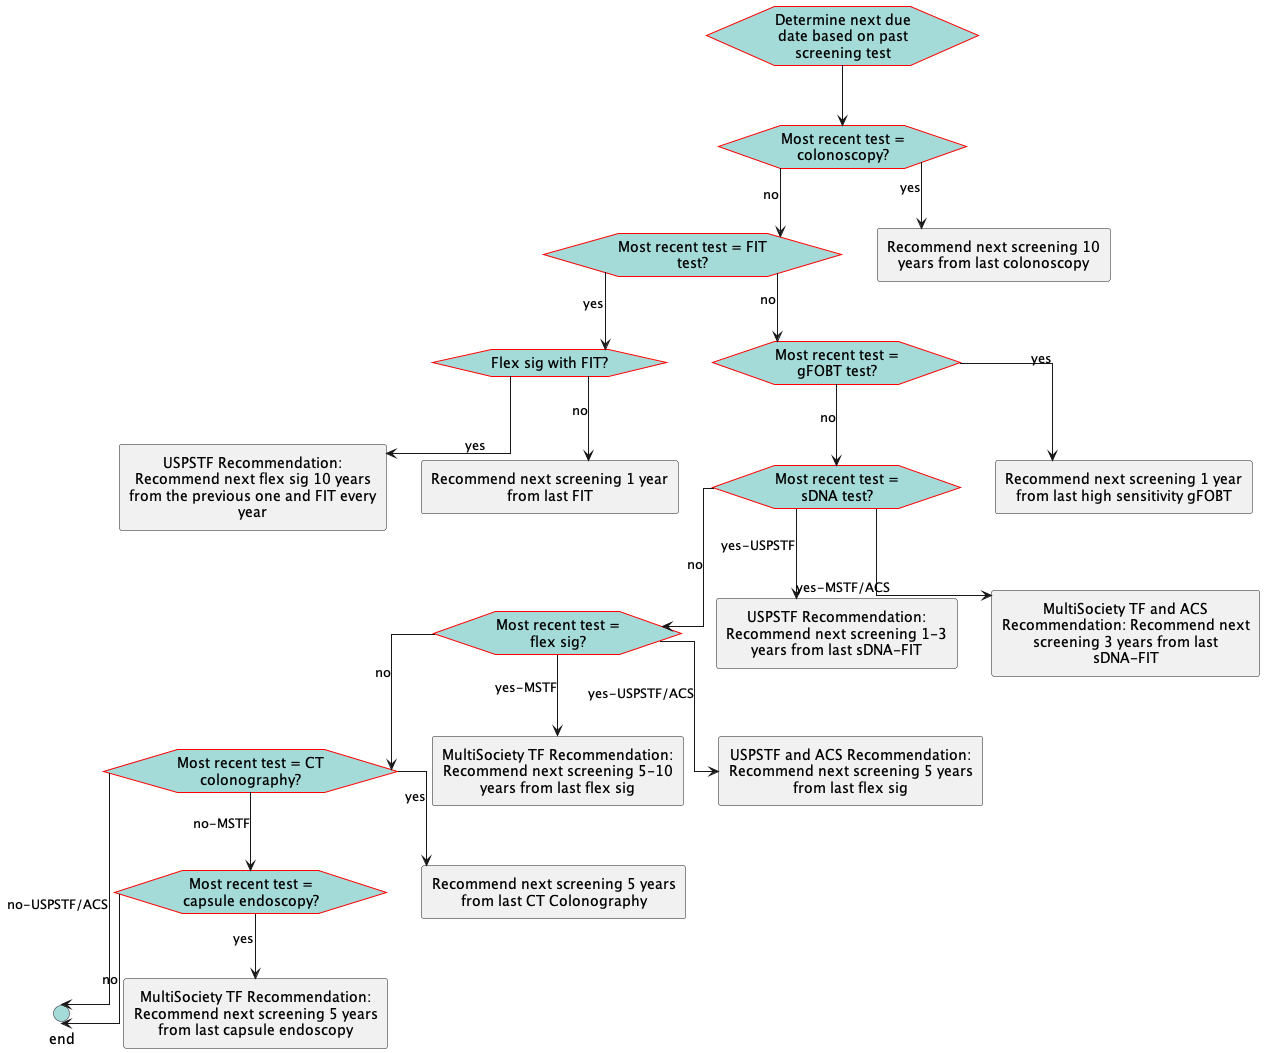

The diagram above was rendered by PlantUML. Its source (embedded in the PNG):
@startuml
hide stereotype
skinparam linetype ortho
<style>
hexagon {
    MaximumWidth: 150 
    BackGroundColor: A4DBD8 
    LineThickness: 1 
    LineColor: red 
    HorizontalAlignment: center
}
rectangle {
    MaximumWidth: 250 
    HorizontalAlignment: center
}
.end {
    BackGroundColor: #A4DBD8
}
</style>
hexagon "Determine next due date based on past screening test" as eve_DetermineNextDueDate [[#eve-DetermineNextDueDate]]
hexagon "Most recent test = colonoscopy?" as eve_colonoscopy [[#eve-colonoscopy]]
hexagon "Most recent test = FIT test?" as eve_FIT [[#eve-FIT]]
hexagon "Flex sig with FIT?" as eve_flexSigWithFIT [[#eve-flexSigWithFIT]]
hexagon "Most recent test = gFOBT test?" as eve_gFOBT [[#eve-gFOBT]]
hexagon "Most recent test = sDNA test?" as eve_sDNA [[#eve-sDNA]]
hexagon "Most recent test = flex sig?" as eve_flexSig [[#eve-flexSig]]
hexagon "Most recent test = CT colonography?" as eve_CTcolonography [[#eve-CTcolonography]]
hexagon "Most recent test = capsule endoscopy?" as eve_capsuleEndoscopy [[#eve-capsuleEndoscopy]]
rectangle "Recommend next screening 10 years from last colonoscopy" as act_ColonoscopyEvery10 [[#act-ColonoscopyEvery10]]
rectangle "USPSTF Recommendation: Recommend next flex sig 10 years from the previous one and FIT every year" as act_FlexSigFIT [[#act-FlexSigFIT]]
rectangle "Recommend next screening 1 year from last FIT " as act_FitEveryYear [[#act-FitEveryYear]]
rectangle "Recommend next screening 1 year from last high sensitivity gFOBT " as act_gFOBTEveryYear [[#act-gFOBTEveryYear]]
rectangle "USPSTF Recommendation: Recommend next screening 1-3 years from last sDNA-FIT" as act_sDNAFITEvery1to3 [[#act-sDNAFITEvery1to3]]
rectangle "MultiSociety TF and ACS Recommendation: Recommend next screening 3 years from last sDNA-FIT" as act_sDNAFITEvery3 [[#act-sDNAFITEvery3]]
rectangle "MultiSociety TF Recommendation: Recommend next screening 5-10 years from last flex sig " as act_FlexSigEvery5Or10 [[#act-FlexSigEvery5Or10]]
rectangle "USPSTF and ACS Recommendation: Recommend next screening 5 years from last flex sig " as act_FlexSigEvery5 [[#act-FlexSigEvery5]]
circle "end" as end_1 <<end>>
rectangle "Recommend next screening 5 years from last CT Colonography " as act_CTColonographyEvery5 [[#act-CTColonographyEvery5]]
rectangle "MultiSociety TF Recommendation: Recommend next screening 5 years from last capsule endoscopy" as act_CapsuleEndoscopyEvery5 [[#act-CapsuleEndoscopyEvery5]]
eve_DetermineNextDueDate-->eve_colonoscopy
eve_colonoscopy-->eve_FIT: no
eve_colonoscopy-->act_ColonoscopyEvery10: yes
eve_FIT-->eve_gFOBT: no
eve_FIT-->eve_flexSigWithFIT: yes
eve_flexSigWithFIT-->act_FlexSigFIT: yes
eve_flexSigWithFIT-->act_FitEveryYear: no
eve_gFOBT-->act_gFOBTEveryYear: yes
eve_gFOBT-->eve_sDNA: no
eve_sDNA-->act_sDNAFITEvery1to3: yes-USPSTF
eve_sDNA-->act_sDNAFITEvery3: yes-MSTF/ACS
eve_sDNA-->eve_flexSig: no
eve_flexSig-->act_FlexSigEvery5Or10: yes-MSTF
eve_flexSig-->act_FlexSigEvery5: yes-USPSTF/ACS
eve_flexSig-->eve_CTcolonography: no
eve_CTcolonography-->eve_capsuleEndoscopy: no-MSTF
eve_CTcolonography-->end_1: no-USPSTF/ACS
eve_CTcolonography-->act_CTColonographyEvery5: yes
eve_capsuleEndoscopy-->end_1: no
eve_capsuleEndoscopy-->act_CapsuleEndoscopyEvery5: yes
@enduml